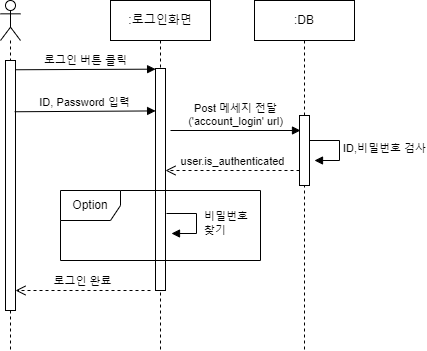

The diagram above was exported from draw.io. Its source (the exported page's mxGraphModel, read from the mxfile embedded in the PNG):
<mxGraphModel dx="1250" dy="654" grid="0" gridSize="10" guides="1" tooltips="1" connect="1" arrows="1" fold="1" page="1" pageScale="1" pageWidth="827" pageHeight="1169" math="0" shadow="0">
  <root>
    <mxCell id="0" />
    <mxCell id="1" parent="0" />
    <mxCell id="N2QRfZtcmq09FJLhDCSE-3" value="" style="shape=umlLifeline;participant=umlActor;perimeter=lifelinePerimeter;whiteSpace=wrap;html=1;container=1;collapsible=0;recursiveResize=0;verticalAlign=top;spacingTop=36;outlineConnect=0;" vertex="1" parent="1">
      <mxGeometry x="60" y="40" width="20" height="350" as="geometry" />
    </mxCell>
    <mxCell id="N2QRfZtcmq09FJLhDCSE-15" value="" style="html=1;points=[];perimeter=orthogonalPerimeter;" vertex="1" parent="N2QRfZtcmq09FJLhDCSE-3">
      <mxGeometry x="5" y="60" width="10" height="250" as="geometry" />
    </mxCell>
    <mxCell id="N2QRfZtcmq09FJLhDCSE-4" value=":로그인화면" style="shape=umlLifeline;perimeter=lifelinePerimeter;whiteSpace=wrap;html=1;container=1;collapsible=0;recursiveResize=0;outlineConnect=0;" vertex="1" parent="1">
      <mxGeometry x="170" y="40" width="100" height="350" as="geometry" />
    </mxCell>
    <mxCell id="N2QRfZtcmq09FJLhDCSE-12" value="" style="html=1;points=[];perimeter=orthogonalPerimeter;" vertex="1" parent="N2QRfZtcmq09FJLhDCSE-4">
      <mxGeometry x="45" y="68" width="10" height="222" as="geometry" />
    </mxCell>
    <mxCell id="N2QRfZtcmq09FJLhDCSE-24" value="로그인 완료" style="html=1;verticalAlign=bottom;endArrow=open;dashed=1;endSize=8;rounded=0;" edge="1" parent="N2QRfZtcmq09FJLhDCSE-4" target="N2QRfZtcmq09FJLhDCSE-15">
      <mxGeometry relative="1" as="geometry">
        <mxPoint x="40" y="290" as="sourcePoint" />
        <mxPoint x="-40" y="290" as="targetPoint" />
      </mxGeometry>
    </mxCell>
    <mxCell id="N2QRfZtcmq09FJLhDCSE-5" value=":DB" style="shape=umlLifeline;perimeter=lifelinePerimeter;whiteSpace=wrap;html=1;container=1;collapsible=0;recursiveResize=0;outlineConnect=0;" vertex="1" parent="1">
      <mxGeometry x="314" y="40" width="100" height="350" as="geometry" />
    </mxCell>
    <mxCell id="N2QRfZtcmq09FJLhDCSE-14" value="" style="html=1;points=[];perimeter=orthogonalPerimeter;" vertex="1" parent="N2QRfZtcmq09FJLhDCSE-5">
      <mxGeometry x="45" y="115" width="10" height="70" as="geometry" />
    </mxCell>
    <mxCell id="N2QRfZtcmq09FJLhDCSE-18" value="Post 메세지 전달&lt;br&gt;('account_login' url)" style="html=1;verticalAlign=bottom;endArrow=block;rounded=0;" edge="1" parent="N2QRfZtcmq09FJLhDCSE-5">
      <mxGeometry width="80" relative="1" as="geometry">
        <mxPoint x="-84" y="130" as="sourcePoint" />
        <mxPoint x="46" y="130" as="targetPoint" />
      </mxGeometry>
    </mxCell>
    <mxCell id="N2QRfZtcmq09FJLhDCSE-20" value="ID,비밀번호 검사" style="edgeStyle=orthogonalEdgeStyle;html=1;align=left;spacingLeft=2;endArrow=block;rounded=0;entryX=1;entryY=0;" edge="1" parent="N2QRfZtcmq09FJLhDCSE-5">
      <mxGeometry relative="1" as="geometry">
        <mxPoint x="55" y="140" as="sourcePoint" />
        <Array as="points">
          <mxPoint x="85" y="140" />
        </Array>
        <mxPoint x="60" y="160" as="targetPoint" />
      </mxGeometry>
    </mxCell>
    <mxCell id="N2QRfZtcmq09FJLhDCSE-21" value="user.is_authenticated" style="html=1;verticalAlign=bottom;endArrow=open;dashed=1;endSize=8;rounded=0;" edge="1" parent="N2QRfZtcmq09FJLhDCSE-5" target="N2QRfZtcmq09FJLhDCSE-12">
      <mxGeometry relative="1" as="geometry">
        <mxPoint x="45" y="170" as="sourcePoint" />
        <mxPoint x="-35" y="170" as="targetPoint" />
      </mxGeometry>
    </mxCell>
    <mxCell id="N2QRfZtcmq09FJLhDCSE-11" value="로그인 버튼 클릭" style="html=1;verticalAlign=bottom;endArrow=block;rounded=0;entryX=0.01;entryY=0.003;entryDx=0;entryDy=0;entryPerimeter=0;exitX=1.01;exitY=0.037;exitDx=0;exitDy=0;exitPerimeter=0;" edge="1" parent="1" source="N2QRfZtcmq09FJLhDCSE-15" target="N2QRfZtcmq09FJLhDCSE-12">
      <mxGeometry width="80" relative="1" as="geometry">
        <mxPoint x="70" y="109" as="sourcePoint" />
        <mxPoint x="150" y="110" as="targetPoint" />
      </mxGeometry>
    </mxCell>
    <mxCell id="N2QRfZtcmq09FJLhDCSE-13" value="ID, Password 입력" style="html=1;verticalAlign=bottom;endArrow=block;rounded=0;entryX=0.01;entryY=0.003;entryDx=0;entryDy=0;entryPerimeter=0;exitX=0.919;exitY=0.205;exitDx=0;exitDy=0;exitPerimeter=0;" edge="1" parent="1" source="N2QRfZtcmq09FJLhDCSE-15">
      <mxGeometry width="80" relative="1" as="geometry">
        <mxPoint x="80" y="150" as="sourcePoint" />
        <mxPoint x="215.0999999999999" y="150.41999999999996" as="targetPoint" />
      </mxGeometry>
    </mxCell>
    <mxCell id="N2QRfZtcmq09FJLhDCSE-22" value="Option" style="shape=umlFrame;whiteSpace=wrap;html=1;" vertex="1" parent="1">
      <mxGeometry x="120" y="230" width="200" height="70" as="geometry" />
    </mxCell>
    <mxCell id="N2QRfZtcmq09FJLhDCSE-23" value="비밀번호&lt;br&gt;찾기" style="edgeStyle=orthogonalEdgeStyle;html=1;align=left;spacingLeft=2;endArrow=block;rounded=0;entryX=1;entryY=0;" edge="1" parent="1">
      <mxGeometry x="0.0667" y="4" relative="1" as="geometry">
        <mxPoint x="226" y="253" as="sourcePoint" />
        <Array as="points">
          <mxPoint x="256" y="253" />
        </Array>
        <mxPoint x="231" y="273" as="targetPoint" />
        <mxPoint as="offset" />
      </mxGeometry>
    </mxCell>
  </root>
</mxGraphModel>